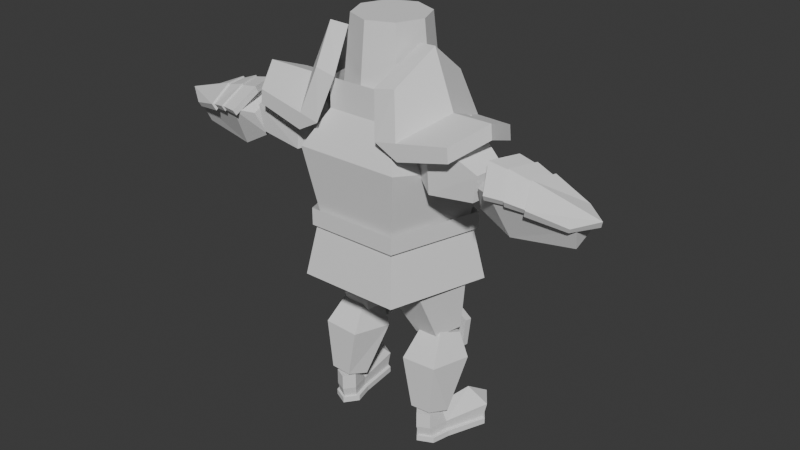 # Source: Boss.blend  (saved by Blender 5.0.119; exported with 4.5.12 LTS)
import bpy
from mathutils import Matrix  # noqa: F401  (used for matrix-valued properties, if any)

bpy.ops.wm.read_factory_settings(use_empty=True)
scene = bpy.context.scene
scene.name = 'Scene'

# ---- collections
col_collection = bpy.data.collections.new('Collection'); scene.collection.children.link(col_collection)

# ---- world
world_world = bpy.data.worlds.new('World'); scene.world = world_world
world_world.use_nodes = True; world_world.node_tree.nodes.clear()
_N = world_world.node_tree.nodes; _L = world_world.node_tree.links
n0 = _N.new('ShaderNodeOutputWorld'); n0.name = 'World Output'; n0.location = (200, 100)
n1 = _N.new('ShaderNodeBackground'); n1.name = 'Background'; n1.location = (-200, 100)
n1.inputs[0].default_value = (0.05088, 0.05088, 0.05088, 1.0)
_L.new(n1.outputs[0], n0.inputs[0])
n0.is_active_output = True
world_world.color = (0.05088, 0.05088, 0.05088)
world_world.sun_shadow_jitter_overblur = 0.0

# ---- meshes
me_cylinder = bpy.data.meshes.new('Cylinder')
me_cylinder.from_pydata([(0.0, 0.0, 9.947), (0.0, 0.0, 11.76), (-1.42e-09, 1.191, 9.947), (0.0, 1.0, 11.76), (0.8418, 0.8418, 9.947), (0.7071, 0.7071, 11.76), (1.191, 0.0, 9.947), (1.0, 0.0, 11.76), (0.8418, -0.8418, 9.947), (0.7071, -0.7071, 11.76), (-1.42e-09, -1.191, 9.947), (0.0, -1.0, 11.76), (-0.8418, -0.8418, 9.947), (-0.7071, -0.7071, 11.76), (-1.191, 0.0, 9.947), (-1.0, 0.0, 11.76), (-0.8418, 0.8418, 9.947), (-0.7071, 0.7071, 11.76)], [], [(0, 2, 4), (1, 5, 3), (2, 3, 5, 4), (0, 4, 6), (1, 7, 5), (4, 5, 7, 6), (0, 6, 8), (1, 9, 7), (6, 7, 9, 8), (0, 8, 10), (1, 11, 9), (8, 9, 11, 10), (0, 10, 12), (1, 13, 11), (10, 11, 13, 12), (0, 12, 14), (1, 15, 13), (12, 13, 15, 14), (0, 14, 16), (1, 17, 15), (14, 15, 17, 16), (0, 16, 2), (1, 3, 17), (16, 17, 3, 2)])
_uv = me_cylinder.uv_layers.new(name='UVMap')
_uv.uv.foreach_set('vector', [0.75, 0.25, 0.75, 0.49, 0.9197, 0.4197, 0.25, 0.25, 0.4197, 0.4197, 0.25, 0.49, 1.0, 0.5, 1.0, 1.0, 0.875, 1.0, 0.875, 0.5, 0.75, 0.25, 0.9197, 0.4197, 0.99, 0.25, 0.25, 0.25, 0.49, 0.25, 0.4197, 0.4197, 0.875, 0.5, 0.875, 1.0, 0.75, 1.0, 0.75, 0.5, 0.75, 0.25, 0.99, 0.25, 0.9197, 0.08029, 0.25, 0.25, 0.4197, 0.08029, 0.49, 0.25, 0.75, 0.5, 0.75, 1.0, 0.625, 1.0, 0.625, 0.5, 0.75, 0.25, 0.9197, 0.08029, 0.75, 0.01, 0.25, 0.25, 0.25, 0.01, 0.4197, 0.08029, 0.625, 0.5, 0.625, 1.0, 0.5, 1.0, 0.5, 0.5, 0.75, 0.25, 0.75, 0.01, 0.5803, 0.08029, 0.25, 0.25, 0.08029, 0.08029, 0.25, 0.01, 0.5, 0.5, 0.5, 1.0, 0.375, 1.0, 0.375, 0.5, 0.75, 0.25, 0.5803, 0.08029, 0.51, 0.25, 0.25, 0.25, 0.01, 0.25, 0.08029, 0.08029, 0.375, 0.5, 0.375, 1.0, 0.25, 1.0, 0.25, 0.5, 0.75, 0.25, 0.51, 0.25, 0.5803, 0.4197, 0.25, 0.25, 0.08029, 0.4197, 0.01, 0.25, 0.25, 0.5, 0.25, 1.0, 0.125, 1.0, 0.125, 0.5, 0.75, 0.25, 0.5803, 0.4197, 0.75, 0.49, 0.25, 0.25, 0.25, 0.49, 0.08029, 0.4197, 0.125, 0.5, 0.125, 1.0, 0.0, 1.0, 0.0, 0.5])
me_cylinder.update()
me_cylinder_001 = bpy.data.meshes.new('Cylinder.001')
me_cylinder_001.from_pydata([(0.0, 0.0, 6.346), (0.0, 0.0, 9.446), (0.0, 1.682, 6.346), (0.0, 1.55, 9.446), (1.811, 0.8011, 6.346), (1.474, 0.479, 9.446), (1.145, -1.43, 6.346), (0.911, -1.254, 9.446), (0.0, -1.43, 6.346), (0.0, -1.254, 9.446), (0.0, 1.55, 9.859), (1.474, 0.479, 10.09), (0.911, -1.254, 10.25), (0.0, -1.254, 10.25), (0.0, 2.132, 7.613), (2.209, 0.9187, 7.955), (1.477, -1.757, 8.451), (0.0, -1.757, 8.451), (-1.811, 0.8011, 6.346), (-1.474, 0.479, 9.446), (-1.145, -1.43, 6.346), (-0.911, -1.254, 9.446), (-1.474, 0.479, 10.09), (-0.911, -1.254, 10.25), (-2.209, 0.9187, 7.955), (-1.477, -1.757, 8.451)], [], [(0, 2, 4), (1, 5, 3), (14, 3, 5, 15), (0, 4, 6), (1, 7, 5), (15, 5, 7, 16), (16, 7, 9, 17), (9, 7, 1), (8, 0, 6), (7, 9, 13, 12), (7, 5, 11, 12), (5, 3, 10, 11), (6, 16, 17, 8), (4, 15, 16, 6), (2, 14, 15, 4), (0, 18, 2), (1, 3, 19), (14, 24, 19, 3), (0, 20, 18), (1, 19, 21), (24, 25, 21, 19), (25, 17, 9, 21), (9, 1, 21), (8, 20, 0), (21, 23, 13, 9), (21, 23, 22, 19), (19, 22, 10, 3), (20, 8, 17, 25), (18, 20, 25, 24), (2, 18, 24, 14)])
_uv = me_cylinder_001.uv_layers.new(name='UVMap')
_uv.uv.foreach_set('vector', [0.75, 0.25, 0.75, 0.49, 0.9783, 0.3242, 0.25, 0.25, 0.4783, 0.3242, 0.25, 0.49, 1.0, 0.75, 1.0, 1.0, 0.8, 1.0, 0.8, 0.75, 0.75, 0.25, 0.9783, 0.3242, 0.8911, 0.05584, 0.25, 0.25, 0.3911, 0.05584, 0.4783, 0.3242, 0.8, 0.75, 0.8, 1.0, 0.6, 1.0, 0.6, 0.75, 0.6, 0.75, 0.6, 1.0, 0.5, 1.0, 0.5, 0.75, 0.25, 0.05584, 0.3911, 0.05584, 0.25, 0.25, 0.75, 0.05584, 0.75, 0.25, 0.8911, 0.05584, 0.6, 1.0, 0.5, 1.0, 0.5, 1.0, 0.6, 1.0, 0.3911, 0.05584, 0.4783, 0.3242, 0.4783, 0.3242, 0.3911, 0.05584, 0.4783, 0.3242, 0.25, 0.49, 0.25, 0.49, 0.4783, 0.3242, 0.6, 0.5, 0.6, 0.75, 0.5, 0.75, 0.5, 0.5, 0.8, 0.5, 0.8, 0.75, 0.6, 0.75, 0.6, 0.5, 1.0, 0.5, 1.0, 0.75, 0.8, 0.75, 0.8, 0.5, 0.75, 0.25, 0.9783, 0.3242, 0.75, 0.49, 0.25, 0.25, 0.25, 0.49, 0.4783, 0.3242, 1.0, 0.75, 0.8, 0.75, 0.8, 1.0, 1.0, 1.0, 0.75, 0.25, 0.8911, 0.05584, 0.9783, 0.3242, 0.25, 0.25, 0.4783, 0.3242, 0.3911, 0.05584, 0.8, 0.75, 0.6, 0.75, 0.6, 1.0, 0.8, 1.0, 0.6, 0.75, 0.5, 0.75, 0.5, 1.0, 0.6, 1.0, 0.25, 0.05584, 0.25, 0.25, 0.3911, 0.05584, 0.75, 0.05584, 0.8911, 0.05584, 0.75, 0.25, 0.6, 1.0, 0.6, 1.0, 0.5, 1.0, 0.5, 1.0, 0.3911, 0.05584, 0.3911, 0.05584, 0.4783, 0.3242, 0.4783, 0.3242, 0.4783, 0.3242, 0.4783, 0.3242, 0.25, 0.49, 0.25, 0.49, 0.6, 0.5, 0.5, 0.5, 0.5, 0.75, 0.6, 0.75, 0.8, 0.5, 0.6, 0.5, 0.6, 0.75, 0.8, 0.75, 1.0, 0.5, 0.8, 0.5, 0.8, 0.75, 1.0, 0.75])
me_cylinder_001.update()
me_cube = bpy.data.meshes.new('Cube')
me_cube.from_pydata([(0.9213, -1.74, 9.189), (1.399, 1.143, 9.232), (2.98, -1.614, 9.163), (2.945, -1.614, 9.553), (3.308, 0.3593, 9.193), (3.272, 0.3593, 9.583), (1.746, -0.405, 9.825), (3.51, -0.6939, 9.591), (3.474, -0.6939, 9.981), (1.999, 0.9091, 8.88), (1.957, 0.9091, 9.336), (1.566, -1.702, 8.841), (1.524, -1.702, 9.297), (2.261, -0.4911, 9.872), (2.296, -0.4911, 9.481), (1.12, -0.323, 11.28), (1.008, 0.8752, 10.37), (1.23, -1.385, 10.45), (0.6317, -1.394, 10.34), (1.571, 0.6706, 10.48), (1.635, -0.4091, 11.33)], [], [(9, 10, 5, 4), (7, 8, 3, 2), (11, 12, 0), (14, 7, 2, 11), (13, 10, 19, 20), (0, 12, 17, 18), (9, 4, 7, 14), (4, 5, 8, 7), (5, 10, 13, 8), (8, 13, 12, 3), (2, 3, 12, 11), (0, 6, 14, 11), (20, 15, 18, 17), (19, 16, 15, 20), (10, 1, 16, 19), (12, 13, 20, 17), (1, 6, 15, 16), (6, 0, 18, 15), (9, 1, 10), (6, 1, 9, 14)])
_uv = me_cube.uv_layers.new(name='UVMap')
_uv.uv.foreach_set('vector', [0.375, 0.3245, 0.625, 0.3245, 0.625, 0.5, 0.375, 0.5, 0.375, 0.625, 0.625, 0.625, 0.625, 0.75, 0.375, 0.75, 0.375, 0.9255, 0.625, 0.9255, 0.625, 1.0, 0.1995, 0.625, 0.375, 0.625, 0.375, 0.75, 0.1995, 0.75, 0.8005, 0.625, 0.8005, 0.5, 0.8005, 0.5, 0.8005, 0.625, 0.625, 1.0, 0.625, 0.9255, 0.625, 0.9255, 0.625, 1.0, 0.1995, 0.5, 0.375, 0.5, 0.375, 0.625, 0.1995, 0.625, 0.375, 0.5, 0.625, 0.5, 0.625, 0.625, 0.375, 0.625, 0.625, 0.5, 0.8005, 0.5, 0.8005, 0.625, 0.625, 0.625, 0.625, 0.625, 0.8005, 0.625, 0.8005, 0.75, 0.625, 0.75, 0.375, 0.75, 0.625, 0.75, 0.625, 0.9255, 0.375, 0.9255, 0.625, 1.0, 0.625, 0.125, 0.1995, 0.625, 0.375, 0.9255, 0.8005, 0.625, 0.875, 0.625, 0.875, 0.75, 0.8005, 0.75, 0.8005, 0.5, 0.875, 0.5, 0.875, 0.625, 0.8005, 0.625, 0.625, 0.3245, 0.625, 0.25, 0.625, 0.25, 0.625, 0.3245, 0.8005, 0.75, 0.8005, 0.625, 0.8005, 0.625, 0.8005, 0.75, 0.625, 0.25, 0.625, 0.125, 0.625, 0.125, 0.625, 0.25, 0.625, 0.125, 0.625, 0.0, 0.625, 0.0, 0.625, 0.125, 0.375, 0.3245, 0.625, 0.25, 0.625, 0.3245, 0.625, 0.125, 0.625, 0.25, 0.1995, 0.5, 0.1995, 0.625])
me_cube.update()
me_cube_001 = bpy.data.meshes.new('Cube.001')
me_cube_001.from_pydata([(3.392, -1.184, 8.165), (1.261, -0.6849, 8.382), (3.635, -0.2965, 8.292), (1.529, 0.2977, 8.522), (3.513, -1.213, 8.887), (1.394, -0.8641, 9.385), (3.702, -0.5203, 8.985), (1.662, 0.1184, 9.525), (2.143, -1.233, 8.011), (2.591, 0.4072, 8.244), (2.374, 0.05973, 9.693), (2.026, -1.214, 9.511)], [], [(8, 1, 3, 9), (9, 3, 7, 10), (10, 7, 5, 11), (11, 5, 1, 8), (2, 6, 4, 0), (7, 3, 1, 5), (4, 11, 8, 0), (6, 10, 11, 4), (2, 9, 10, 6), (0, 8, 9, 2)])
_uv = me_cube_001.uv_layers.new(name='UVMap')
_uv.uv.foreach_set('vector', [0.5, 0.0, 0.625, 0.0, 0.625, 0.25, 0.5, 0.25, 0.5, 0.25, 0.625, 0.25, 0.625, 0.5, 0.5, 0.5, 0.5, 0.5, 0.625, 0.5, 0.625, 0.75, 0.5, 0.75, 0.5, 0.75, 0.625, 0.75, 0.625, 1.0, 0.5, 1.0, 0.125, 0.5, 0.375, 0.5, 0.375, 0.75, 0.125, 0.75, 0.625, 0.5, 0.875, 0.5, 0.875, 0.75, 0.625, 0.75, 0.375, 0.75, 0.5, 0.75, 0.5, 1.0, 0.375, 1.0, 0.375, 0.5, 0.5, 0.5, 0.5, 0.75, 0.375, 0.75, 0.375, 0.25, 0.5, 0.25, 0.5, 0.5, 0.375, 0.5, 0.375, 0.0, 0.5, 0.0, 0.5, 0.25, 0.375, 0.25])
me_cube_001.update()
me_cube_003 = bpy.data.meshes.new('Cube.003')
me_cube_003.from_pydata([(5.94, -0.8035, 7.702), (3.484, -0.9931, 7.982), (5.94, -0.2409, 7.924), (3.484, -0.2971, 8.257), (6.038, -1.023, 8.257), (3.605, -1.311, 8.65), (6.038, -0.4604, 8.48), (3.605, -0.5225, 8.962), (4.31, -0.9918, 7.523), (4.309, 0.01661, 7.922), (4.11, -0.3645, 9.21), (4.111, -1.595, 8.723)], [], [(8, 1, 3, 9), (9, 3, 7, 10), (10, 7, 5, 11), (11, 5, 1, 8), (2, 6, 4, 0), (7, 3, 1, 5), (4, 11, 8, 0), (6, 10, 11, 4), (2, 9, 10, 6), (0, 8, 9, 2)])
_uv = me_cube_003.uv_layers.new(name='UVMap')
_uv.uv.foreach_set('vector', [0.5, 0.0, 0.625, 0.0, 0.625, 0.25, 0.5, 0.25, 0.5, 0.25, 0.625, 0.25, 0.625, 0.5, 0.5, 0.5, 0.5, 0.5, 0.625, 0.5, 0.625, 0.75, 0.5, 0.75, 0.5, 0.75, 0.625, 0.75, 0.625, 1.0, 0.5, 1.0, 0.125, 0.5, 0.375, 0.5, 0.375, 0.75, 0.125, 0.75, 0.625, 0.5, 0.875, 0.5, 0.875, 0.75, 0.625, 0.75, 0.375, 0.75, 0.5, 0.75, 0.5, 1.0, 0.375, 1.0, 0.375, 0.5, 0.5, 0.5, 0.5, 0.75, 0.375, 0.75, 0.375, 0.25, 0.5, 0.25, 0.5, 0.5, 0.375, 0.5, 0.375, 0.0, 0.5, 0.0, 0.5, 0.25, 0.375, 0.25])
me_cube_003.update()
me_cube_004 = bpy.data.meshes.new('Cube.004')
me_cube_004.from_pydata([(4.927, -1.403, 8.478), (4.986, -1.473, 8.608), (4.926, -0.3366, 8.9), (4.985, -0.3735, 9.043), (5.916, -1.146, 8.221), (5.965, -1.197, 8.349), (5.916, -0.346, 8.537), (5.964, -0.3965, 8.665), (4.772, -0.9659, 8.933), (4.826, -1.023, 9.076), (6.464, -0.7458, 8.379), (6.535, -0.8208, 8.569), (4.251, -1.089, 9.243), (4.944, -1.452, 8.427), (5.016, -1.527, 8.617), (4.844, -1.041, 9.122), (5.015, -0.3407, 9.086), (4.943, -0.2657, 8.896), (4.224, -1.014, 9.054), (4.47, -1.513, 8.575), (4.497, -1.584, 8.704), (4.497, -0.3591, 9.189), (4.469, -0.323, 9.046), (4.483, -1.539, 8.549), (4.516, -1.625, 8.712), (3.698, -1.041, 9.121), (4.246, -1.075, 9.209), (4.515, -0.3339, 9.223), (4.482, -0.2867, 9.045), (3.723, -1.111, 9.297), (3.978, -1.607, 8.578), (4.008, -1.687, 8.725), (4.007, -0.2991, 9.274), (3.976, -0.2582, 9.112)], [], [(0, 1, 24, 23), (17, 16, 7, 6), (10, 11, 5, 4), (4, 5, 14, 13), (8, 10, 4, 13, 0), (11, 15, 14, 5), (7, 16, 15, 11), (17, 6, 10, 8, 2), (6, 7, 11, 10), (3, 2, 28, 27), (1, 0, 13, 14), (3, 9, 15, 16), (2, 3, 16, 17), (21, 22, 33, 32), (9, 1, 14, 15), (20, 26, 29, 31), (2, 8, 18, 22, 28), (9, 3, 27, 12), (8, 0, 23, 19, 18), (1, 9, 12, 24), (20, 19, 23, 24), (25, 29, 32, 33), (21, 26, 12, 27), (22, 21, 27, 28), (22, 18, 25, 33), (26, 20, 24, 12), (26, 21, 32, 29), (18, 19, 30, 25), (30, 31, 29, 25), (19, 20, 31, 30)])
_uv = me_cube_004.uv_layers.new(name='UVMap')
_uv.uv.foreach_set('vector', [0.4358, 0.009111, 0.5642, 0.009111, 0.5642, 0.009111, 0.4358, 0.009111, 0.375, 0.25, 0.625, 0.25, 0.625, 0.5, 0.375, 0.5, 0.375, 0.625, 0.625, 0.625, 0.625, 0.75, 0.375, 0.75, 0.375, 0.75, 0.625, 0.75, 0.625, 1.0, 0.375, 1.0, 0.125, 0.625, 0.375, 0.625, 0.375, 0.75, 0.125, 0.75, 0.125, 0.7375, 0.625, 0.625, 0.875, 0.625, 0.875, 0.75, 0.625, 0.75, 0.625, 0.5, 0.875, 0.5, 0.875, 0.625, 0.625, 0.625, 0.125, 0.5, 0.375, 0.5, 0.375, 0.625, 0.125, 0.625, 0.125, 0.5127, 0.375, 0.5, 0.625, 0.5, 0.625, 0.625, 0.375, 0.625, 0.5642, 0.2409, 0.4358, 0.2409, 0.4358, 0.2409, 0.5642, 0.2409, 0.5642, 0.009111, 0.4358, 0.009111, 0.375, 0.0, 0.625, 0.0, 0.5642, 0.2409, 0.5642, 0.125, 0.625, 0.125, 0.625, 0.25, 0.4358, 0.2409, 0.5642, 0.2409, 0.625, 0.25, 0.375, 0.25, 0.5392, 0.2355, 0.4608, 0.2355, 0.4608, 0.2355, 0.5392, 0.2355, 0.5642, 0.125, 0.5642, 0.009111, 0.625, 0.0, 0.625, 0.125, 0.5392, 0.01447, 0.5406, 0.125, 0.5406, 0.125, 0.5392, 0.01447, 0.125, 0.5127, 0.125, 0.625, 0.125, 0.625, 0.125, 0.5183, 0.125, 0.5127, 0.5642, 0.125, 0.5642, 0.2409, 0.5642, 0.2409, 0.5642, 0.125, 0.125, 0.625, 0.125, 0.7375, 0.125, 0.7375, 0.125, 0.7319, 0.125, 0.625, 0.5642, 0.009111, 0.5642, 0.125, 0.5642, 0.125, 0.5642, 0.009111, 0.5392, 0.01447, 0.4608, 0.01453, 0.4358, 0.009111, 0.5642, 0.009111, 0.4593, 0.125, 0.5406, 0.125, 0.5392, 0.2355, 0.4608, 0.2355, 0.5392, 0.2355, 0.5406, 0.125, 0.5642, 0.125, 0.5642, 0.2409, 0.4608, 0.2355, 0.5392, 0.2355, 0.5642, 0.2409, 0.4358, 0.2409, 0.125, 0.5183, 0.125, 0.625, 0.125, 0.625, 0.125, 0.5183, 0.5406, 0.125, 0.5392, 0.01447, 0.5642, 0.009111, 0.5642, 0.125, 0.5406, 0.125, 0.5392, 0.2355, 0.5392, 0.2355, 0.5406, 0.125, 0.125, 0.625, 0.125, 0.7319, 0.125, 0.7319, 0.125, 0.625, 0.4608, 0.01453, 0.5392, 0.01447, 0.5406, 0.125, 0.4593, 0.125, 0.4608, 0.01453, 0.5392, 0.01447, 0.5392, 0.01447, 0.4608, 0.01453])
me_cube_004.update()
me_cylinder_004 = bpy.data.meshes.new('Cylinder.004')
me_cylinder_004.from_pydata([(0.0, 1.933, 6.738), (2.073, 0.9247, 6.738), (1.311, -1.629, 6.738), (-2.073, 0.9247, 6.738), (-1.311, -1.629, 6.257), (-1.311, -1.629, 6.738), (-2.073, 0.9247, 6.257), (1.311, -1.629, 6.257), (2.073, 0.9247, 6.257), (0.0, 1.933, 6.257)], [], [(1, 0, 9, 8), (3, 5, 4, 6), (0, 3, 6, 9), (5, 2, 7, 4), (2, 1, 8, 7)])
_uv = me_cylinder_004.uv_layers.new(name='UVMap')
_uv.uv.foreach_set('vector', [0.9783, 0.3242, 0.75, 0.49, 0.75, 0.49, 0.9783, 0.3242, 0.9783, 0.3242, 0.8911, 0.05584, 0.8911, 0.05584, 0.9783, 0.3242, 0.75, 0.49, 0.9783, 0.3242, 0.9783, 0.3242, 0.75, 0.49, 0.8911, 0.05584, 0.75, 0.05584, 0.75, 0.05584, 0.8911, 0.05584, 0.8911, 0.05584, 0.9783, 0.3242, 0.9783, 0.3242, 0.8911, 0.05584])
me_cylinder_004.update()
me_plane = bpy.data.meshes.new('Plane')
me_plane.from_pydata([(-0.8173, 1.404, 6.66), (0.8173, 1.404, 6.66), (-1.008, 1.891, 4.238), (1.008, 1.891, 4.238), (0.0, 1.784, 6.692), (0.0, 2.381, 3.453)], [], [(4, 1, 3, 5), (0, 4, 5, 2)])
_uv = me_plane.uv_layers.new(name='UVMap')
_uv.uv.foreach_set('vector', [0.5, 0.0, 1.0, 0.0, 1.0, 1.0, 0.5, 1.0, 0.0, 0.0, 0.5, 0.0, 0.5, 1.0, 0.0, 1.0])
me_plane.update()
me_cylinder_005 = bpy.data.meshes.new('Cylinder.005')
me_cylinder_005.from_pydata([(0.0, 2.108, 4.841), (2.272, 1.003, 4.841), (1.437, -1.795, 4.841), (-2.272, 1.003, 4.841), (-1.236, -1.53, 6.257), (-1.437, -1.795, 4.841), (-1.954, 0.8779, 6.257), (1.236, -1.53, 6.257), (1.954, 0.8779, 6.257), (0.0, 1.828, 6.257)], [], [(7, 4, 5, 2), (7, 8, 1, 2), (8, 9, 0, 1), (4, 6, 3, 5), (6, 9, 0, 3)])
_uv = me_cylinder_005.uv_layers.new(name='UVMap')
_uv.uv.foreach_set('vector', [0.0, 0.0, 0.0, 0.0, 0.0, 0.0, 0.0, 0.0, 0.0, 0.0, 0.0, 0.0, 0.0, 0.0, 0.0, 0.0, 0.0, 0.0, 0.0, 0.0, 0.0, 0.0, 0.0, 0.0, 0.0, 0.0, 0.0, 0.0, 0.0, 0.0, 0.0, 0.0, 0.0, 0.0, 0.0, 0.0, 0.0, 0.0, 0.0, 0.0])
me_cylinder_005.update()
me_cylinder_006 = bpy.data.meshes.new('Cylinder.006')
me_cylinder_006.from_pydata([(1.284, 1.067, 3.331), (0.8301, 0.9817, 5.994), (1.852, 0.587, 3.382), (1.563, 0.3628, 6.06), (1.586, -0.09921, 3.266), (1.219, -0.5222, 5.91), (0.8525, -0.04341, 3.143), (0.2732, -0.4502, 5.751), (0.6664, 0.6773, 3.183), (0.03313, 0.4792, 5.803), (0.9768, 1.268, 5.251), (2.058, 0.4935, 5.14), (1.526, -0.733, 4.633), (0.37, -0.645, 4.439), (-0.1113, 0.6586, 4.775)], [], [(10, 1, 3, 11), (11, 3, 5, 12), (12, 5, 7, 13), (3, 1, 9, 7, 5), (13, 7, 9, 14), (14, 9, 1, 10), (0, 2, 4, 6, 8), (8, 14, 10, 0), (6, 13, 14, 8), (4, 12, 13, 6), (2, 11, 12, 4), (0, 10, 11, 2)])
_uv = me_cylinder_006.uv_layers.new(name='UVMap')
_uv.uv.foreach_set('vector', [1.0, 0.75, 1.0, 1.0, 0.8, 1.0, 0.8, 0.75, 0.8, 0.75, 0.8, 1.0, 0.6, 1.0, 0.6, 0.75, 0.6, 0.75, 0.6, 1.0, 0.4, 1.0, 0.4, 0.75, 0.4783, 0.3242, 0.25, 0.49, 0.02175, 0.3242, 0.1089, 0.05584, 0.3911, 0.05584, 0.4, 0.75, 0.4, 1.0, 0.2, 1.0, 0.2, 0.75, 0.2, 0.75, 0.2, 1.0, 2.98e-08, 1.0, 2.98e-08, 0.75, 0.75, 0.49, 0.9783, 0.3242, 0.8911, 0.05584, 0.6089, 0.05584, 0.5217, 0.3242, 0.2, 0.5, 0.2, 0.75, 2.98e-08, 0.75, 2.98e-08, 0.5, 0.4, 0.5, 0.4, 0.75, 0.2, 0.75, 0.2, 0.5, 0.6, 0.5, 0.6, 0.75, 0.4, 0.75, 0.4, 0.5, 0.8, 0.5, 0.8, 0.75, 0.6, 0.75, 0.6, 0.5, 1.0, 0.5, 1.0, 0.75, 0.8, 0.75, 0.8, 0.5])
me_cylinder_006.update()
me_cylinder_007 = bpy.data.meshes.new('Cylinder.007')
me_cylinder_007.from_pydata([(1.446, 0.3138, 0.9178), (1.335, 0.9146, 3.114), (1.936, -0.02467, 1.03), (1.853, 0.5573, 3.233), (1.75, -0.5855, 1.167), (1.656, -0.0347, 3.377), (1.144, -0.5937, 1.139), (1.017, -0.04336, 3.347), (0.9561, -0.03794, 0.9847), (0.8183, 0.5433, 3.184), (1.365, 1.012, 2.451), (2.168, 0.5177, 2.578), (1.895, -0.6039, 2.63), (0.864, -0.6179, 2.582), (0.5665, 0.496, 2.504)], [], [(10, 1, 3, 11), (11, 3, 5, 12), (12, 5, 7, 13), (3, 1, 9, 7, 5), (13, 7, 9, 14), (14, 9, 1, 10), (0, 2, 4, 6, 8), (8, 14, 10, 0), (6, 13, 14, 8), (4, 12, 13, 6), (2, 11, 12, 4), (0, 10, 11, 2)])
_uv = me_cylinder_007.uv_layers.new(name='UVMap')
_uv.uv.foreach_set('vector', [1.0, 0.75, 1.0, 1.0, 0.8, 1.0, 0.8, 0.75, 0.8, 0.75, 0.8, 1.0, 0.6, 1.0, 0.6, 0.75, 0.6, 0.75, 0.6, 1.0, 0.4, 1.0, 0.4, 0.75, 0.4783, 0.3242, 0.25, 0.49, 0.02175, 0.3242, 0.1089, 0.05584, 0.3911, 0.05584, 0.4, 0.75, 0.4, 1.0, 0.2, 1.0, 0.2, 0.75, 0.2, 0.75, 0.2, 1.0, 2.98e-08, 1.0, 2.98e-08, 0.75, 0.75, 0.49, 0.9783, 0.3242, 0.8911, 0.05584, 0.6089, 0.05584, 0.5217, 0.3242, 0.2, 0.5, 0.2, 0.75, 2.98e-08, 0.75, 2.98e-08, 0.5, 0.4, 0.5, 0.4, 0.75, 0.2, 0.75, 0.2, 0.5, 0.6, 0.5, 0.6, 0.75, 0.4, 0.75, 0.4, 0.5, 0.8, 0.5, 0.8, 0.75, 0.6, 0.75, 0.6, 0.5, 1.0, 0.5, 1.0, 0.75, 0.8, 0.75, 0.8, 0.5])
me_cylinder_007.update()
me_cube_005 = bpy.data.meshes.new('Cube.005')
me_cube_005.from_pydata([(1.075, -0.242, 0.0763), (1.168, -0.2691, 0.2508), (1.325, 1.436, 0.0763), (1.42, 1.434, 0.2508), (1.784, -0.4169, 0.0763), (1.689, -0.3975, 0.2508), (2.343, 1.184, 0.0763), (2.259, 1.227, 0.2508), (1.202, 0.2704, 0.0763), (1.293, 0.2354, 0.2508), (1.91, 0.09551, 0.0763), (1.813, 0.1069, 0.2508), (1.937, 1.729, 0.0763), (1.924, 1.676, 0.2508), (1.358, -0.6192, 0.0763), (1.376, -0.546, 0.2508), (1.546, 0.1406, 0.9985), (1.551, 0.1627, 0.06943), (1.202, 0.2704, 0.2439), (1.325, 1.436, 0.2439), (1.937, 1.729, 0.2439), (2.343, 1.184, 0.2439), (1.91, 0.09551, 0.2439), (1.784, -0.4169, 0.2439), (1.358, -0.6192, 0.2439), (1.075, -0.242, 0.2439), (1.832, 0.07963, 0.552), (1.264, 0.2199, 0.552), (1.953, 1.794, 0.7066), (1.355, -0.6335, 0.552), (1.402, 1.529, 0.6632), (2.319, 1.303, 0.6632), (1.696, -0.4713, 0.552), (1.128, -0.331, 0.552), (1.789, 1.127, 1.126), (1.355, -0.6335, 0.9985), (1.696, -0.4713, 0.9985), (1.128, -0.331, 0.9985)], [], [(8, 18, 19, 2), (12, 20, 21, 6), (10, 22, 23, 4), (14, 24, 25, 0), (17, 10, 4, 14), (11, 7, 31, 26), (15, 5, 32, 29), (12, 6, 10, 17), (6, 21, 22, 10), (0, 25, 18, 8), (2, 12, 17, 8), (3, 9, 27, 30), (5, 11, 26, 32), (8, 17, 14, 0), (4, 23, 24, 14), (2, 19, 20, 12), (9, 3, 19, 18), (13, 7, 21, 20), (11, 5, 23, 22), (15, 1, 25, 24), (1, 9, 18, 25), (7, 11, 22, 21), (3, 13, 20, 19), (5, 15, 24, 23), (29, 32, 36, 35), (30, 27, 16, 34), (1, 15, 29, 33), (7, 13, 28, 31), (13, 3, 30, 28), (9, 1, 33, 27), (16, 37, 35), (16, 35, 36), (26, 31, 34, 16), (33, 29, 35, 37), (31, 28, 34), (28, 30, 34), (36, 32, 26), (36, 26, 16), (37, 27, 33), (37, 16, 27)])
_uv = me_cube_005.uv_layers.new(name='UVMap')
_uv.uv.foreach_set('vector', [0.375, 0.125, 0.625, 0.125, 0.625, 0.25, 0.375, 0.25, 0.375, 0.375, 0.625, 0.375, 0.625, 0.5, 0.375, 0.5, 0.375, 0.625, 0.625, 0.625, 0.625, 0.75, 0.375, 0.75, 0.375, 0.875, 0.625, 0.875, 0.625, 1.0, 0.375, 1.0, 0.25, 0.625, 0.375, 0.625, 0.375, 0.75, 0.25, 0.75, 0.6653, 0.6243, 0.6529, 0.5131, 0.6529, 0.5131, 0.6653, 0.6243, 0.75, 0.7271, 0.6652, 0.7225, 0.6652, 0.7225, 0.75, 0.7271, 0.25, 0.5, 0.375, 0.5, 0.375, 0.625, 0.25, 0.625, 0.375, 0.5, 0.625, 0.5, 0.625, 0.625, 0.375, 0.625, 0.375, 0.0, 0.625, 0.0, 0.625, 0.125, 0.375, 0.125, 0.125, 0.5, 0.25, 0.5, 0.25, 0.625, 0.125, 0.625, 0.8471, 0.5131, 0.8348, 0.6234, 0.8348, 0.6234, 0.8471, 0.5131, 0.6652, 0.7225, 0.6653, 0.6243, 0.6653, 0.6243, 0.6652, 0.7225, 0.125, 0.625, 0.25, 0.625, 0.25, 0.75, 0.125, 0.75, 0.375, 0.75, 0.625, 0.75, 0.625, 0.875, 0.375, 0.875, 0.375, 0.25, 0.625, 0.25, 0.625, 0.375, 0.375, 0.375, 0.8348, 0.6234, 0.8471, 0.5131, 0.875, 0.5, 0.875, 0.625, 0.75, 0.5119, 0.6529, 0.5131, 0.625, 0.5, 0.75, 0.5, 0.6653, 0.6243, 0.6652, 0.7225, 0.625, 0.75, 0.625, 0.625, 0.75, 0.7271, 0.8348, 0.7225, 0.875, 0.75, 0.75, 0.75, 0.8348, 0.7225, 0.8348, 0.6234, 0.875, 0.625, 0.875, 0.75, 0.6529, 0.5131, 0.6653, 0.6243, 0.625, 0.625, 0.625, 0.5, 0.8471, 0.5131, 0.75, 0.5119, 0.75, 0.5, 0.875, 0.5, 0.6652, 0.7225, 0.75, 0.7271, 0.75, 0.75, 0.625, 0.75, 0.75, 0.7271, 0.6652, 0.7225, 0.6652, 0.7225, 0.75, 0.7271, 0.8471, 0.5131, 0.8348, 0.6234, 0.8348, 0.6234, 0.8471, 0.5131, 0.8348, 0.7225, 0.75, 0.7271, 0.75, 0.7271, 0.8348, 0.7225, 0.6529, 0.5131, 0.75, 0.5119, 0.75, 0.5119, 0.6529, 0.5131, 0.75, 0.5119, 0.8471, 0.5131, 0.8471, 0.5131, 0.75, 0.5119, 0.8348, 0.6234, 0.8348, 0.7225, 0.8348, 0.7225, 0.8348, 0.6234, 0.8348, 0.6234, 0.8348, 0.7225, 0.75, 0.7271, 0.75, 0.625, 0.75, 0.7271, 0.6652, 0.7225, 0.6653, 0.6243, 0.6529, 0.5131, 0.6529, 0.5131, 0.6653, 0.6243, 0.8348, 0.7225, 0.75, 0.7271, 0.75, 0.7271, 0.8348, 0.7225, 0.6529, 0.5131, 0.75, 0.5119, 0.6529, 0.5131, 0.75, 0.5119, 0.8471, 0.5131, 0.75, 0.5119, 0.6652, 0.7225, 0.6652, 0.7225, 0.6653, 0.6243, 0.6652, 0.7225, 0.6653, 0.6243, 0.75, 0.625, 0.8348, 0.7225, 0.8348, 0.6234, 0.8348, 0.7225, 0.8348, 0.7225, 0.8348, 0.6234, 0.8348, 0.6234])
me_cube_005.update()
me_cube_006 = bpy.data.meshes.new('Cube.006')
me_cube_006.from_pydata([(0.9429, 0.8776, 2.504), (0.7876, 0.9685, 3.281), (0.9531, 1.097, 2.474), (0.7978, 1.188, 3.251), (1.731, 0.8493, 2.566), (1.77, 0.9333, 3.358), (1.742, 1.069, 2.536), (1.78, 1.153, 3.328), (1.374, 1.144, 2.189), (1.279, 1.326, 3.492), (1.364, 0.925, 2.219), (1.269, 1.106, 3.521)], [], [(0, 1, 3, 2), (8, 9, 7, 6), (6, 7, 5, 4), (10, 11, 1, 0), (8, 6, 4, 10), (9, 3, 1, 11), (7, 9, 11, 5), (2, 8, 10, 0), (4, 5, 11, 10), (2, 3, 9, 8)])
_uv = me_cube_006.uv_layers.new(name='UVMap')
_uv.uv.foreach_set('vector', [0.375, 0.0, 0.625, 0.0, 0.625, 0.25, 0.375, 0.25, 0.375, 0.375, 0.625, 0.375, 0.625, 0.5, 0.375, 0.5, 0.375, 0.5, 0.625, 0.5, 0.625, 0.75, 0.375, 0.75, 0.375, 0.875, 0.625, 0.875, 0.625, 1.0, 0.375, 1.0, 0.25, 0.5, 0.375, 0.5, 0.375, 0.75, 0.25, 0.75, 0.75, 0.5, 0.875, 0.5, 0.875, 0.75, 0.75, 0.75, 0.625, 0.5, 0.75, 0.5, 0.75, 0.75, 0.625, 0.75, 0.125, 0.5, 0.25, 0.5, 0.25, 0.75, 0.125, 0.75, 0.375, 0.75, 0.625, 0.75, 0.625, 0.875, 0.375, 0.875, 0.375, 0.25, 0.625, 0.25, 0.625, 0.375, 0.375, 0.375])
me_cube_006.update()

# ---- objects
ob_head = bpy.data.objects.new('Head', me_cylinder)
ob_chest = bpy.data.objects.new('Chest', me_cylinder_001)
ob_shoulder = bpy.data.objects.new('Shoulder', me_cube)
ob_bicep = bpy.data.objects.new('Bicep', me_cube_001)
ob_forearm = bpy.data.objects.new('Forearm', me_cube_003)
ob_forearmplate = bpy.data.objects.new('ForearmPlate', me_cube_004)
ob_chest_001 = bpy.data.objects.new('Chest.001', me_cylinder_004)
ob_plane = bpy.data.objects.new('Plane', me_plane)
ob_chest_002 = bpy.data.objects.new('Chest.002', me_cylinder_005)
ob_cylinder = bpy.data.objects.new('Cylinder', me_cylinder_006)
ob_cylinder_001 = bpy.data.objects.new('Cylinder.001', me_cylinder_007)
ob_cube = bpy.data.objects.new('Cube', me_cube_005)
ob_cube_001 = bpy.data.objects.new('Cube.001', me_cube_006)

# ---- transforms, parenting, visibility, modifiers, constraints
ob_head.location = (0.0, 0.0, 0.0)
ob_chest.location = (0.0, 0.0, 0.0)
ob_shoulder.location = (0.0, 0.0, 0.0)
_m = ob_shoulder.modifiers.new('Mirror', 'MIRROR')
_m.mirror_object = ob_head
ob_bicep.location = (0.0, 0.0, 0.0)
_m = ob_bicep.modifiers.new('Mirror', 'MIRROR')
_m.mirror_object = ob_head
ob_forearm.location = (0.0, 0.0, 0.0)
_m = ob_forearm.modifiers.new('Mirror', 'MIRROR')
_m.mirror_object = ob_head
ob_forearmplate.parent = ob_forearm
ob_forearmplate.location = (0.0, 0.0, 0.0)
_m = ob_forearmplate.modifiers.new('Mirror', 'MIRROR')
_m.mirror_object = ob_head
ob_chest_001.location = (0.0, 0.0, 0.0)
ob_plane.location = (0.0, 0.0, 0.0)
ob_chest_002.location = (0.0, 0.0, 0.0)
ob_cylinder.location = (0.0, 0.0, 0.0)
_m = ob_cylinder.modifiers.new('Mirror', 'MIRROR')
_m.mirror_object = ob_head
ob_cylinder_001.location = (0.0, 0.0, 0.0)
_m = ob_cylinder_001.modifiers.new('Mirror', 'MIRROR')
_m.mirror_object = ob_head
ob_cube.location = (0.0, 0.0, 0.0)
_m = ob_cube.modifiers.new('Mirror', 'MIRROR')
_m.mirror_object = ob_head
ob_cube_001.location = (0.0, 0.0, 0.0)
_m = ob_cube_001.modifiers.new('Mirror', 'MIRROR')
_m.mirror_object = ob_head

# ---- collection membership
col_collection.objects.link(ob_head)
col_collection.objects.link(ob_chest)
col_collection.objects.link(ob_shoulder)
col_collection.objects.link(ob_bicep)
col_collection.objects.link(ob_forearm)
col_collection.objects.link(ob_forearmplate)
col_collection.objects.link(ob_chest_001)
col_collection.objects.link(ob_plane)
col_collection.objects.link(ob_chest_002)
col_collection.objects.link(ob_cylinder)
col_collection.objects.link(ob_cylinder_001)
col_collection.objects.link(ob_cube)
col_collection.objects.link(ob_cube_001)

# ---- scene / render settings (as saved in the file)
scene.frame_start = 1; scene.frame_end = 250; scene.frame_set(1)
scene.render.engine = 'BLENDER_EEVEE_NEXT'
scene.render.bake_bias = 0.0
scene.render.bake_samples = 0
scene.cycles.sampling_pattern = 'TABULATED_SOBOL'
scene.eevee.use_volume_custom_range = False
bpy.context.view_layer.update()

# ---- added for rendering (the .blend has no active camera and no usable light): camera, sun
cam_auto = bpy.data.cameras.new('AutoCamera')
cam_auto.lens = 50.0
cam_auto.sensor_width = 36.0
cam_auto.clip_end = 1000.0
ob_auto_camera = bpy.data.objects.new('AutoCamera', cam_auto)
scene.collection.objects.link(ob_auto_camera)
ob_auto_camera.location = (16.6796, -19.7226, 19.2594)
ob_auto_camera.rotation_euler = (1.09748, -7.21219e-08, 0.694738)
scene.camera = ob_auto_camera
light_auto_sun = bpy.data.lights.new('AutoSun', 'SUN')
light_auto_sun.energy = 3.0
light_auto_sun.angle = 0.0523599
ob_auto_sun = bpy.data.objects.new('AutoSun', light_auto_sun)
scene.collection.objects.link(ob_auto_sun)
ob_auto_sun.rotation_euler = (0.872665, 0.174533, 0.523599)
bpy.context.view_layer.update()
